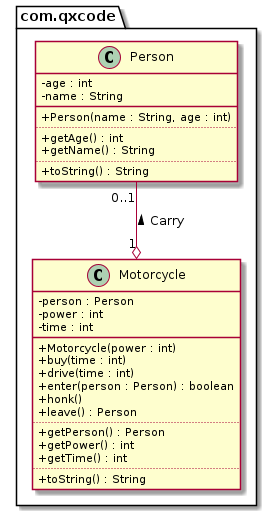

The diagram above was rendered by PlantUML. Its source (embedded in the PNG):
@startuml
skinparam ClassAttributeIconSize 0
package com.qxcode {
  class Motorcycle {
    - person : Person
    - power : int
    - time : int
    __
    + Motorcycle(power : int)
    + buy(time : int)
    + drive(time : int)
    + enter(person : Person) : boolean
    + honk()
    + leave() : Person
    ..
    + getPerson() : Person
    + getPower() : int
    + getTime() : int
    ..
    + toString() : String
  }
  class Person {
    - age : int
    - name : String
    __
    + Person(name : String, age : int)
    ..
    + getAge() : int
    + getName() : String
    ..
    + toString() : String
  }
}
Person "0..1" --o "1" Motorcycle : < Carry
@enduml